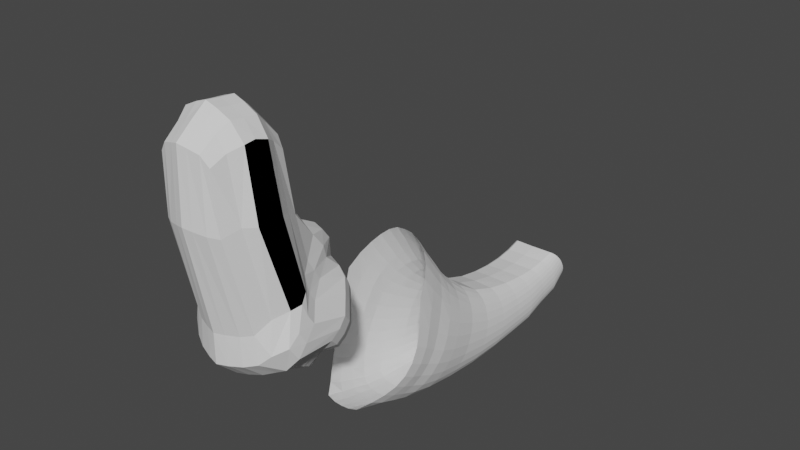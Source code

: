 # Source: realisticKangaroo_-_Copy.blend  (saved by Blender 3.5.10; exported with 4.5.12 LTS)
import bpy
from mathutils import Matrix  # noqa: F401  (used for matrix-valued properties, if any)

bpy.ops.wm.read_factory_settings(use_empty=True)
scene = bpy.context.scene
scene.name = 'Scene'

# ---- collections
col_collection = bpy.data.collections.new('Collection'); scene.collection.children.link(col_collection)
col_refimages = bpy.data.collections.new('RefImages'); scene.collection.children.link(col_refimages)

# ---- world
world_world = bpy.data.worlds.new('World'); scene.world = world_world
world_world.use_nodes = True; world_world.node_tree.nodes.clear()
_N = world_world.node_tree.nodes; _L = world_world.node_tree.links
n0 = _N.new('ShaderNodeOutputWorld'); n0.name = 'World Output'; n0.location = (300, 300)
n1 = _N.new('ShaderNodeBackground'); n1.name = 'Background'; n1.location = (10, 300)
n1.inputs[0].default_value = (0.05088, 0.05088, 0.05088, 1.0)
_L.new(n1.outputs[0], n0.inputs[0])
n0.is_active_output = True
world_world.color = (0.05088, 0.05088, 0.05088)
world_world.use_sun_shadow = False
world_world.sun_shadow_jitter_overblur = 0.0

# ---- meshes
me_cube_002 = bpy.data.meshes.new('Cube.002')
me_cube_002.from_pydata([(0.9913, 3.503, -6.768), (0.9913, 0.003421, 1.348), (0.9913, 5.417, -4.961), (0.9913, 2.72, 1.03), (0.718, 5.565, -4.984), (0.3066, 5.725, -5.008), (0.0, 5.838, -5.025), (0.0, 2.982, 1.602), (0.3066, 2.912, 1.512), (0.718, 2.812, 1.385), (1.11, 2.977, -1.108), (1.237, 3.271, -2.749), (1.327, 3.455, -3.133), (1.36, 3.641, -3.49), (1.327, 4.807, -3.933), (1.237, 5.087, -4.332), (1.11, 5.297, -4.699), (1.11, 3.828, -6.375), (1.327, 4.397, -6.386), (1.36, 4.713, -6.133), (1.327, 4.984, -5.831), (1.11, 5.233, -5.307), (1.11, 2.264, 1.459), (1.356, 1.842, 1.72), (1.325, 1.395, 1.854), (1.356, 0.9572, 1.831), (1.11, 0.5089, 1.646), (1.11, 0.0754, -0.7904), (1.237, 0.9325, -4.292), (1.327, 0.9244, -5.301), (1.36, 1.626, -5.902), (1.327, 2.512, -6.099), (1.237, 2.894, -6.401), (1.11, 3.249, -6.632), (0.0, 3.543, -7.192), (0.3066, 3.532, -7.078), (0.718, 3.517, -6.917), (0.718, -0.08899, 1.702), (0.3066, -0.1885, 1.83), (0.0, -0.2588, 1.919), (0.0, 5.737, -4.541), (0.0, 5.533, -4.056), (0.0, 5.244, -3.586), (0.0, 5.172, -2.875), (0.0, 4.887, -2.478), (0.0, 4.153, -2.062), (0.0, 3.405, -0.9208), (0.3279, 5.628, -4.556), (0.3723, 5.43, -4.098), (0.4124, 5.149, -3.649), (0.4295, 5.089, -2.953), (0.4124, 4.803, -2.554), (0.3723, 4.079, -2.146), (0.3279, 3.316, -0.9851), (0.7615, 5.471, -4.595), (0.8408, 5.276, -4.183), (0.9051, 5.001, -3.762), (0.9306, 4.406, -3.213), (0.9051, 4.325, -2.787), (0.8408, 3.949, -2.265), (0.7615, 3.175, -1.064), (1.363, 5.019, -5.03), (1.544, 4.766, -4.673), (1.658, 4.463, -4.279), (1.698, 3.058, -3.877), (1.658, 2.867, -3.559), (1.544, 2.819, -2.943), (1.363, 2.462, -0.7535), (1.658, 4.7, -5.52), (1.895, 4.373, -5.151), (2.038, 4.013, -4.748), (2.086, 2.601, -4.333), (2.038, 2.389, -3.969), (1.865, 2.525, -3.27), (1.662, 1.962, -0.6), (1.698, 4.418, -5.82), (1.94, 4.074, -5.456), (2.086, 3.698, -5.057), (2.134, 2.19, -4.804), (2.086, 1.949, -4.357), (1.98, 2.235, -3.531), (1.658, 4.102, -6.084), (1.895, 3.753, -5.736), (2.038, 3.371, -5.353), (2.086, 1.899, -5.257), (2.038, 1.555, -4.739), (1.865, 1.857, -3.623), (1.662, 1.005, -0.6), (1.363, 3.565, -6.146), (1.544, 3.222, -5.873), (1.658, 2.846, -5.548), (1.698, 1.71, -5.739), (1.658, 1.179, -4.983), (1.544, 1.37, -3.833), (1.363, 0.6393, -0.5665), (0.7615, 3.134, -6.8), (0.8408, 2.734, -6.582), (0.9051, 2.33, -6.283), (0.9306, 1.434, -6.083), (0.9051, 0.7005, -5.431), (0.8408, 0.7104, -4.385), (0.7615, -0.1229, -0.747), (0.3279, 3.086, -6.955), (0.3723, 2.64, -6.731), (0.4124, 2.208, -6.425), (0.4295, 1.297, -6.213), (0.4124, 0.5332, -5.513), (0.3723, 0.5388, -4.426), (0.3279, -0.2641, -0.6677), (0.0, 3.065, -7.063), (0.0, 2.592, -6.831), (0.0, 2.14, -6.515), (0.0, 1.214, -6.291), (0.0, 0.4285, -5.556), (0.0, 0.4282, -4.439), (0.0, -0.3533, -0.6034), (0.0, 5.716, -5.605), (0.3279, 5.601, -5.557), (0.7615, 5.432, -5.468), (0.0, 5.499, -6.323), (0.4124, 5.39, -6.229), (0.9051, 5.216, -6.067), (0.0, 5.211, -6.66), (0.4295, 5.111, -6.555), (0.9306, 4.945, -6.379), (0.0, 4.858, -6.928), (0.4124, 4.771, -6.814), (0.9051, 4.619, -6.631), (0.0, 4.098, -6.875), (0.3279, 4.057, -6.757), (0.7615, 3.978, -6.583), (0.7615, 2.298, 1.949), (0.3279, 2.36, 2.13), (0.0, 2.41, 2.244), (0.9051, 1.887, 2.329), (0.4124, 1.903, 2.567), (0.0, 1.918, 2.709), (0.9306, 1.395, 2.366), (0.4295, 1.395, 2.608), (0.0, 1.395, 2.754), (0.9051, 0.9117, 2.441), (0.4124, 0.8963, 2.678), (0.0, 0.8814, 2.821), (0.7615, 0.475, 2.136), (0.3279, 0.413, 2.317), (0.0, 0.3627, 2.431)], [], [(40, 41, 48, 47), (41, 42, 49, 48), (42, 43, 50, 49), (43, 44, 51, 50), (44, 45, 52, 51), (45, 46, 53, 52), (47, 48, 55, 54), (48, 49, 56, 55), (49, 50, 57, 56), (50, 51, 58, 57), (51, 52, 59, 58), (52, 53, 60, 59), (46, 7, 8, 53), (53, 8, 9, 60), (60, 9, 3, 10), (59, 60, 10, 11), (58, 59, 11, 12), (57, 58, 12, 13), (56, 57, 13, 14), (55, 56, 14, 15), (54, 55, 15, 16), (4, 54, 16, 2), (5, 47, 54, 4), (6, 40, 47, 5), (63, 70, 69, 62), (64, 71, 70, 63), (65, 72, 71, 64), (66, 73, 72, 65), (67, 74, 73, 66), (22, 23, 74, 67), (68, 69, 76, 75), (69, 70, 77, 76), (70, 71, 78, 77), (71, 72, 79, 78), (72, 73, 80, 79), (75, 76, 82, 81), (76, 77, 83, 82), (77, 78, 84, 83), (78, 79, 85, 84), (79, 80, 86, 85), (83, 90, 89, 82), (84, 91, 90, 83), (85, 92, 91, 84), (86, 93, 92, 85), (87, 94, 93, 86), (25, 26, 94, 87), (2, 16, 61, 21), (16, 15, 62, 61), (15, 14, 63, 62), (14, 13, 64, 63), (13, 12, 65, 64), (12, 11, 66, 65), (11, 10, 67, 66), (10, 3, 22, 67), (21, 61, 68, 20), (18, 81, 88, 17), (94, 26, 1, 27), (93, 94, 27, 28), (92, 93, 28, 29), (91, 92, 29, 30), (90, 91, 30, 31), (89, 90, 31, 32), (88, 89, 32, 33), (17, 88, 33, 0), (19, 75, 81, 18), (20, 68, 75, 19), (95, 96, 103, 102), (96, 97, 104, 103), (97, 98, 105, 104), (98, 99, 106, 105), (99, 100, 107, 106), (100, 101, 108, 107), (102, 103, 110, 109), (103, 104, 111, 110), (104, 105, 112, 111), (105, 106, 113, 112), (106, 107, 114, 113), (107, 108, 115, 114), (0, 33, 95, 36), (33, 32, 96, 95), (32, 31, 97, 96), (31, 30, 98, 97), (30, 29, 99, 98), (29, 28, 100, 99), (28, 27, 101, 100), (27, 1, 37, 101), (101, 37, 38, 108), (108, 38, 39, 115), (35, 102, 109, 34), (36, 95, 102, 35), (117, 120, 119, 116), (118, 121, 120, 117), (20, 121, 118, 21), (119, 120, 123, 122), (120, 121, 124, 123), (122, 123, 126, 125), (123, 124, 127, 126), (126, 129, 128, 125), (127, 130, 129, 126), (17, 130, 127, 18), (6, 5, 117, 116), (5, 4, 118, 117), (4, 2, 21, 118), (132, 135, 134, 131), (121, 20, 19, 124), (124, 19, 18, 127), (141, 144, 143, 140), (130, 17, 0, 36), (129, 130, 36, 35), (128, 129, 35, 34), (133, 136, 135, 132), (22, 131, 134, 23), (134, 135, 138, 137), (135, 136, 139, 138), (6, 116, 119, 122, 125, 128, 34, 109, 110, 111, 112, 113, 114, 115, 39, 145, 142, 139, 136, 133, 7, 46, 45, 44, 43, 42, 41, 40), (137, 138, 141, 140), (138, 139, 142, 141), (142, 145, 144, 141), (25, 140, 143, 26), (3, 9, 131, 22), (9, 8, 132, 131), (8, 7, 133, 132), (144, 145, 39, 38), (143, 144, 38, 37), (26, 143, 37, 1), (62, 69, 68, 61), (24, 137, 140, 25), (23, 134, 137, 24), (82, 89, 88, 81)])
_uv = me_cube_002.uv_layers.new(name='UVMap')
_uv.uv.foreach_set('vector', [0.4063, 0.4062, 0.4375, 0.4063, 0.4375, 0.4375, 0.4063, 0.4375, 0.4375, 0.4063, 0.4688, 0.4063, 0.4688, 0.4375, 0.4375, 0.4375, 0.4688, 0.4063, 0.5, 0.4063, 0.5, 0.4375, 0.4688, 0.4375, 0.5, 0.4063, 0.5313, 0.4063, 0.5312, 0.4375, 0.5, 0.4375, 0.5313, 0.4063, 0.5625, 0.4063, 0.5625, 0.4375, 0.5312, 0.4375, 0.5625, 0.4063, 0.5938, 0.4063, 0.5938, 0.4375, 0.5625, 0.4375, 0.4063, 0.4375, 0.4375, 0.4375, 0.4375, 0.4688, 0.4063, 0.4688, 0.4375, 0.4375, 0.4688, 0.4375, 0.4688, 0.4688, 0.4375, 0.4688, 0.4688, 0.4375, 0.5, 0.4375, 0.5, 0.4688, 0.4688, 0.4688, 0.5, 0.4375, 0.5312, 0.4375, 0.5313, 0.4688, 0.5, 0.4688, 0.5312, 0.4375, 0.5625, 0.4375, 0.5625, 0.4688, 0.5313, 0.4688, 0.5625, 0.4375, 0.5938, 0.4375, 0.5938, 0.4687, 0.5625, 0.4688, 0.5938, 0.4063, 0.625, 0.4063, 0.625, 0.4375, 0.5938, 0.4375, 0.5938, 0.4375, 0.625, 0.4375, 0.625, 0.4688, 0.5938, 0.4687, 0.5938, 0.4687, 0.625, 0.4688, 0.625, 0.5, 0.5938, 0.5, 0.5625, 0.4688, 0.5938, 0.4687, 0.5938, 0.5, 0.5625, 0.5, 0.5313, 0.4688, 0.5625, 0.4688, 0.5625, 0.5, 0.5312, 0.5, 0.5, 0.4688, 0.5313, 0.4688, 0.5312, 0.5, 0.5, 0.5, 0.4688, 0.4688, 0.5, 0.4688, 0.5, 0.5, 0.4688, 0.5, 0.4375, 0.4688, 0.4688, 0.4688, 0.4688, 0.5, 0.4375, 0.5, 0.4063, 0.4688, 0.4375, 0.4688, 0.4375, 0.5, 0.4063, 0.5, 0.375, 0.4688, 0.4063, 0.4688, 0.4063, 0.5, 0.375, 0.5, 0.375, 0.4375, 0.4063, 0.4375, 0.4063, 0.4688, 0.375, 0.4688, 0.375, 0.4063, 0.4063, 0.4062, 0.4063, 0.4375, 0.375, 0.4375, 0.4688, 0.5313, 0.4688, 0.5938, 0.4375, 0.5938, 0.4375, 0.5313, 0.5, 0.5313, 0.5, 0.5938, 0.4688, 0.5938, 0.4688, 0.5313, 0.5313, 0.5313, 0.5313, 0.5938, 0.5, 0.5938, 0.5, 0.5313, 0.5625, 0.5313, 0.5625, 0.5938, 0.5313, 0.5938, 0.5313, 0.5313, 0.5938, 0.5313, 0.5938, 0.5938, 0.5625, 0.5938, 0.5625, 0.5313, 0.625, 0.5313, 0.625, 0.5938, 0.5938, 0.5938, 0.5938, 0.5313, 0.4063, 0.5938, 0.4375, 0.5938, 0.4375, 0.625, 0.4063, 0.625, 0.4375, 0.5938, 0.4688, 0.5938, 0.4688, 0.625, 0.4375, 0.625, 0.4688, 0.5938, 0.5, 0.5938, 0.5, 0.625, 0.4688, 0.625, 0.5, 0.5938, 0.5313, 0.5938, 0.5312, 0.625, 0.5, 0.625, 0.5313, 0.5938, 0.5625, 0.5938, 0.5625, 0.625, 0.5312, 0.625, 0.4063, 0.625, 0.4375, 0.625, 0.4375, 0.6563, 0.4063, 0.6563, 0.4375, 0.625, 0.4688, 0.625, 0.4688, 0.6563, 0.4375, 0.6563, 0.4688, 0.625, 0.5, 0.625, 0.5, 0.6563, 0.4688, 0.6563, 0.5, 0.625, 0.5312, 0.625, 0.5313, 0.6563, 0.5, 0.6563, 0.5312, 0.625, 0.5625, 0.625, 0.5625, 0.6563, 0.5313, 0.6563, 0.4688, 0.6563, 0.4688, 0.7187, 0.4375, 0.7188, 0.4375, 0.6563, 0.5, 0.6563, 0.5, 0.7188, 0.4688, 0.7187, 0.4688, 0.6563, 0.5313, 0.6563, 0.5313, 0.7187, 0.5, 0.7188, 0.5, 0.6563, 0.5625, 0.6563, 0.5625, 0.7188, 0.5313, 0.7187, 0.5313, 0.6563, 0.5938, 0.6563, 0.5938, 0.7188, 0.5625, 0.7188, 0.5625, 0.6563, 0.625, 0.6563, 0.625, 0.7188, 0.5938, 0.7188, 0.5938, 0.6563, 0.375, 0.5, 0.4063, 0.5, 0.4063, 0.5313, 0.375, 0.5313, 0.4063, 0.5, 0.4375, 0.5, 0.4375, 0.5313, 0.4063, 0.5313, 0.4375, 0.5, 0.4688, 0.5, 0.4688, 0.5313, 0.4375, 0.5313, 0.4688, 0.5, 0.5, 0.5, 0.5, 0.5313, 0.4688, 0.5313, 0.5, 0.5, 0.5312, 0.5, 0.5313, 0.5313, 0.5, 0.5313, 0.5312, 0.5, 0.5625, 0.5, 0.5625, 0.5313, 0.5313, 0.5313, 0.5625, 0.5, 0.5938, 0.5, 0.5938, 0.5313, 0.5625, 0.5313, 0.5938, 0.5, 0.625, 0.5, 0.625, 0.5313, 0.5938, 0.5313, 0.375, 0.5313, 0.4063, 0.5313, 0.4063, 0.5938, 0.375, 0.5938, 0.375, 0.6563, 0.4063, 0.6563, 0.4063, 0.7188, 0.375, 0.7188, 0.5938, 0.7188, 0.625, 0.7188, 0.625, 0.75, 0.5938, 0.75, 0.5625, 0.7188, 0.5938, 0.7188, 0.5938, 0.75, 0.5625, 0.75, 0.5313, 0.7187, 0.5625, 0.7188, 0.5625, 0.75, 0.5312, 0.75, 0.5, 0.7188, 0.5313, 0.7187, 0.5312, 0.75, 0.5, 0.75, 0.4688, 0.7187, 0.5, 0.7188, 0.5, 0.75, 0.4688, 0.75, 0.4375, 0.7188, 0.4688, 0.7187, 0.4688, 0.75, 0.4375, 0.75, 0.4063, 0.7188, 0.4375, 0.7188, 0.4375, 0.75, 0.4063, 0.75, 0.375, 0.7188, 0.4063, 0.7188, 0.4063, 0.75, 0.375, 0.75, 0.375, 0.625, 0.4063, 0.625, 0.4063, 0.6563, 0.375, 0.6563, 0.375, 0.5938, 0.4063, 0.5938, 0.4063, 0.625, 0.375, 0.625, 0.4063, 0.7812, 0.4375, 0.7813, 0.4375, 0.8125, 0.4063, 0.8125, 0.4375, 0.7813, 0.4688, 0.7813, 0.4688, 0.8125, 0.4375, 0.8125, 0.4688, 0.7813, 0.5, 0.7813, 0.5, 0.8125, 0.4688, 0.8125, 0.5, 0.7813, 0.5313, 0.7813, 0.5312, 0.8125, 0.5, 0.8125, 0.5313, 0.7813, 0.5625, 0.7812, 0.5625, 0.8125, 0.5312, 0.8125, 0.5625, 0.7812, 0.5938, 0.7812, 0.5938, 0.8125, 0.5625, 0.8125, 0.4063, 0.8125, 0.4375, 0.8125, 0.4375, 0.8438, 0.4063, 0.8438, 0.4375, 0.8125, 0.4688, 0.8125, 0.4688, 0.8438, 0.4375, 0.8438, 0.4688, 0.8125, 0.5, 0.8125, 0.5, 0.8438, 0.4688, 0.8438, 0.5, 0.8125, 0.5312, 0.8125, 0.5313, 0.8438, 0.5, 0.8438, 0.5312, 0.8125, 0.5625, 0.8125, 0.5625, 0.8438, 0.5313, 0.8438, 0.5625, 0.8125, 0.5938, 0.8125, 0.5938, 0.8438, 0.5625, 0.8438, 0.375, 0.75, 0.4063, 0.75, 0.4063, 0.7812, 0.375, 0.7813, 0.4063, 0.75, 0.4375, 0.75, 0.4375, 0.7813, 0.4063, 0.7812, 0.4375, 0.75, 0.4688, 0.75, 0.4688, 0.7813, 0.4375, 0.7813, 0.4688, 0.75, 0.5, 0.75, 0.5, 0.7813, 0.4688, 0.7813, 0.5, 0.75, 0.5312, 0.75, 0.5313, 0.7813, 0.5, 0.7813, 0.5312, 0.75, 0.5625, 0.75, 0.5625, 0.7812, 0.5313, 0.7813, 0.5625, 0.75, 0.5938, 0.75, 0.5938, 0.7812, 0.5625, 0.7812, 0.5938, 0.75, 0.625, 0.75, 0.625, 0.7813, 0.5938, 0.7812, 0.5938, 0.7812, 0.625, 0.7813, 0.625, 0.8125, 0.5938, 0.8125, 0.5938, 0.8125, 0.625, 0.8125, 0.625, 0.8438, 0.5938, 0.8438, 0.375, 0.8125, 0.4063, 0.8125, 0.4063, 0.8438, 0.375, 0.8438, 0.375, 0.7813, 0.4063, 0.7812, 0.4063, 0.8125, 0.375, 0.8125, 0.3125, 0.5313, 0.3125, 0.5938, 0.2813, 0.5938, 0.2812, 0.5313, 0.3438, 0.5313, 0.3438, 0.5938, 0.3125, 0.5938, 0.3125, 0.5313, 0.375, 0.5938, 0.3438, 0.5938, 0.3438, 0.5313, 0.375, 0.5313, 0.2813, 0.5938, 0.3125, 0.5938, 0.3125, 0.625, 0.2813, 0.625, 0.3125, 0.5938, 0.3438, 0.5938, 0.3438, 0.625, 0.3125, 0.625, 0.2813, 0.625, 0.3125, 0.625, 0.3125, 0.6563, 0.2813, 0.6563, 0.3125, 0.625, 0.3438, 0.625, 0.3438, 0.6563, 0.3125, 0.6563, 0.3125, 0.6563, 0.3125, 0.7188, 0.2812, 0.7188, 0.2813, 0.6563, 0.3438, 0.6563, 0.3438, 0.7188, 0.3125, 0.7188, 0.3125, 0.6563, 0.375, 0.7188, 0.3438, 0.7188, 0.3438, 0.6563, 0.375, 0.6563, 0.2813, 0.5, 0.3125, 0.5, 0.3125, 0.5313, 0.2812, 0.5313, 0.3125, 0.5, 0.3438, 0.5, 0.3438, 0.5313, 0.3125, 0.5313, 0.3438, 0.5, 0.375, 0.5, 0.375, 0.5313, 0.3438, 0.5313, 0.6875, 0.5313, 0.6875, 0.5938, 0.6563, 0.5938, 0.6562, 0.5313, 0.3438, 0.5938, 0.375, 0.5938, 0.375, 0.625, 0.3438, 0.625, 0.3438, 0.625, 0.375, 0.625, 0.375, 0.6563, 0.3438, 0.6563, 0.6875, 0.6563, 0.6875, 0.7188, 0.6562, 0.7188, 0.6563, 0.6563, 0.3438, 0.7188, 0.375, 0.7188, 0.375, 0.75, 0.3438, 0.75, 0.3125, 0.7188, 0.3438, 0.7188, 0.3438, 0.75, 0.3125, 0.75, 0.2812, 0.7188, 0.3125, 0.7188, 0.3125, 0.75, 0.2813, 0.75, 0.7188, 0.5313, 0.7187, 0.5938, 0.6875, 0.5938, 0.6875, 0.5313, 0.625, 0.5313, 0.6562, 0.5313, 0.6563, 0.5938, 0.625, 0.5938, 0.6563, 0.5938, 0.6875, 0.5938, 0.6875, 0.625, 0.6563, 0.625, 0.6875, 0.5938, 0.7187, 0.5938, 0.7188, 0.625, 0.6875, 0.625, 0.2813, 0.5, 0.2812, 0.5313, 0.2813, 0.5938, 0.2813, 0.625, 0.2813, 0.6563, 0.2812, 0.7188, 0.375, 0.8438, 0.4063, 0.8438, 0.4375, 0.8438, 0.4688, 0.8438, 0.5, 0.8438, 0.5313, 0.8438, 0.5625, 0.8438, 0.5938, 0.8438, 0.7188, 0.75, 0.7188, 0.7188, 0.7187, 0.6563, 0.7188, 0.625, 0.7187, 0.5938, 0.7188, 0.5313, 0.625, 0.4063, 0.5938, 0.4063, 0.5625, 0.4063, 0.5313, 0.4063, 0.5, 0.4063, 0.4688, 0.4063, 0.4375, 0.4063, 0.4063, 0.4062, 0.6563, 0.625, 0.6875, 0.625, 0.6875, 0.6563, 0.6563, 0.6563, 0.6875, 0.625, 0.7188, 0.625, 0.7187, 0.6563, 0.6875, 0.6563, 0.7187, 0.6563, 0.7188, 0.7188, 0.6875, 0.7188, 0.6875, 0.6563, 0.625, 0.6563, 0.6563, 0.6563, 0.6562, 0.7188, 0.625, 0.7188, 0.625, 0.5, 0.6563, 0.5, 0.6562, 0.5313, 0.625, 0.5313, 0.6563, 0.5, 0.6875, 0.5, 0.6875, 0.5313, 0.6562, 0.5313, 0.6875, 0.5, 0.7188, 0.5, 0.7188, 0.5313, 0.6875, 0.5313, 0.6875, 0.7188, 0.7188, 0.7188, 0.7188, 0.75, 0.6875, 0.75, 0.6562, 0.7188, 0.6875, 0.7188, 0.6875, 0.75, 0.6563, 0.75, 0.625, 0.7188, 0.6562, 0.7188, 0.6563, 0.75, 0.625, 0.75, 0.4375, 0.5313, 0.4375, 0.5938, 0.4063, 0.5938, 0.4063, 0.5313, 0.625, 0.625, 0.6563, 0.625, 0.6563, 0.6563, 0.625, 0.6563, 0.625, 0.5938, 0.6563, 0.5938, 0.6563, 0.625, 0.625, 0.625, 0.4375, 0.6563, 0.4375, 0.7188, 0.4063, 0.7188, 0.4063, 0.6563])
me_cube_002.update()
me_circle_002 = bpy.data.meshes.new('Circle.002')
me_circle_002.from_pydata([(0.0, 2.659, -1.156), (0.0, -3.004, 2.364), (0.33, -2.98, 2.358), (0.6727, -2.901, 2.302), (0.9886, -2.707, 1.847), (1.265, -2.473, 1.475), (1.493, -2.196, 1.136), (1.661, -1.845, 0.8408), (1.765, -1.403, 0.5674), (1.801, -0.7955, 0.3323), (1.765, -0.00994, 0.1519), (1.661, 0.9984, 0.004746), (1.493, 1.489, -0.4509), (1.265, 1.864, -0.7778), (0.9886, 2.187, -1.003), (0.6727, 2.455, -1.118), (0.33, 2.63, -1.151), (0.0, 2.017, -1.607), (0.0, -3.178, 1.819), (0.3361, -3.191, 1.735), (0.676, -3.155, 1.56), (0.9892, -3.006, 1.302), (1.264, -2.748, 0.9663), (1.489, -2.457, 0.6433), (1.657, -2.109, 0.3485), (1.76, -1.67, 0.05997), (1.794, -1.107, -0.2068), (1.76, -0.4019, -0.4084), (1.657, 0.297, -0.6486), (1.489, 0.8238, -0.951), (1.264, 1.225, -1.242), (0.9892, 1.546, -1.451), (0.676, 1.786, -1.564), (0.3361, 1.982, -1.609), (0.0, 1.386, -2.03), (0.0, -3.407, 1.078), (0.4156, -3.418, 1.003), (0.7185, -3.381, 0.8702), (0.9977, -3.252, 0.6593), (1.242, -3.016, 0.3808), (1.443, -2.726, 0.1024), (1.592, -2.374, -0.185), (1.684, -1.976, -0.4736), (1.715, -1.494, -0.7512), (1.684, -0.8953, -0.9992), (1.592, -0.3085, -1.242), (1.443, 0.1971, -1.506), (1.242, 0.5965, -1.729), (0.9977, 0.9127, -1.898), (0.7185, 1.155, -2.006), (0.4156, 1.321, -2.036), (0.0, 0.797, -2.421), (0.0, -3.638, 0.2911), (0.4156, -3.627, 0.2673), (0.7185, -3.61, 0.1498), (0.9977, -3.497, -0.01843), (1.242, -3.286, -0.2558), (1.443, -3.008, -0.5036), (1.592, -2.664, -0.7736), (1.684, -2.274, -1.059), (1.715, -1.833, -1.335), (1.684, -1.326, -1.586), (1.592, -0.8137, -1.823), (1.443, -0.3666, -2.044), (1.242, 0.02013, -2.234), (0.9977, 0.3332, -2.369), (0.7185, 0.5551, -2.432), (0.4156, 0.7338, -2.439), (0.0, 0.2182, -2.903), (0.0, -3.846, -0.71), (0.4983, -3.835, -0.7256), (0.7619, -3.816, -0.7973), (1.005, -3.724, -0.9508), (1.218, -3.549, -1.15), (1.393, -3.296, -1.374), (1.522, -2.974, -1.602), (1.602, -2.61, -1.844), (1.629, -2.192, -2.102), (1.602, -1.751, -2.325), (1.522, -1.294, -2.533), (1.393, -0.8958, -2.71), (1.218, -0.5535, -2.846), (1.005, -0.2644, -2.93), (0.7619, -0.05248, -2.968), (0.4983, 0.1297, -2.947), (0.0, -0.4499, -3.644), (0.0, -3.993, -2.153), (0.6257, -3.995, -2.203), (0.826, -3.991, -2.23), (1.011, -3.942, -2.326), (1.172, -3.793, -2.476), (1.305, -3.566, -2.655), (1.404, -3.286, -2.822), (1.465, -2.957, -3.021), (1.485, -2.593, -3.195), (1.465, -2.214, -3.362), (1.404, -1.821, -3.508), (1.305, -1.469, -3.611), (1.172, -1.173, -3.682), (1.011, -0.9115, -3.725), (0.826, -0.6992, -3.729), (0.6257, -0.5273, -3.683), (0.0, -1.03, -4.547), (0.0, -4.145, -3.687), (0.6922, -4.141, -3.728), (0.8591, -4.131, -3.767), (1.013, -4.066, -3.865), (1.148, -3.939, -3.974), (1.258, -3.755, -4.094), (1.341, -3.522, -4.215), (1.391, -3.234, -4.337), (1.408, -2.926, -4.443), (1.391, -2.588, -4.542), (1.341, -2.263, -4.607), (1.258, -1.965, -4.652), (1.148, -1.686, -4.681), (1.013, -1.455, -4.681), (0.8591, -1.268, -4.654), (0.6922, -1.118, -4.604), (0.0, -1.393, -5.552), (0.0, -4.146, -5.143), (0.7222, -4.139, -5.18), (0.8722, -4.13, -5.206), (1.01, -4.072, -5.282), (1.132, -3.956, -5.367), (1.231, -3.801, -5.452), (1.305, -3.592, -5.535), (1.351, -3.352, -5.604), (1.366, -3.075, -5.666), (1.351, -2.781, -5.713), (1.305, -2.502, -5.744), (1.231, -2.232, -5.757), (1.132, -1.996, -5.743), (1.01, -1.785, -5.717), (0.8722, -1.609, -5.669), (0.7222, -1.485, -5.618), (0.0, -1.629, -6.569), (0.0, -4.088, -6.445), (0.752, -4.079, -6.477), (0.8847, -4.069, -6.498), (1.007, -4.011, -6.561), (1.114, -3.902, -6.625), (1.202, -3.758, -6.687), (1.268, -3.567, -6.742), (1.308, -3.35, -6.782), (1.321, -3.101, -6.813), (1.308, -2.837, -6.83), (1.268, -2.589, -6.833), (1.202, -2.35, -6.822), (1.114, -2.143, -6.789), (1.007, -1.96, -6.748), (0.8847, -1.809, -6.691), (0.752, -1.705, -6.635), (0.0, -1.747, -7.476), (0.0, -4.008, -7.614), (0.7723, -3.997, -7.642), (0.8944, -3.985, -7.661), (1.007, -3.926, -7.712), (1.106, -3.82, -7.76), (1.187, -3.682, -7.802), (1.247, -3.501, -7.833), (1.284, -3.299, -7.847), (1.296, -3.068, -7.85), (1.284, -2.825, -7.838), (1.247, -2.598, -7.815), (1.187, -2.381, -7.78), (1.106, -2.195, -7.73), (1.007, -2.032, -7.673), (0.8944, -1.9, -7.605), (0.7723, -1.81, -7.543), (0.0, -1.784, -8.315), (0.0, -3.693, -8.664), (0.7992, -3.68, -8.687), (0.9038, -3.668, -8.702), (1.0, -3.613, -8.739), (1.085, -3.518, -8.769), (1.154, -3.396, -8.79), (1.205, -3.24, -8.798), (1.237, -3.066, -8.79), (1.248, -2.869, -8.768), (1.237, -2.664, -8.733), (1.205, -2.473, -8.691), (1.154, -2.292, -8.639), (1.085, -2.14, -8.577), (1.0, -2.007, -8.512), (0.9038, -1.901, -8.441), (0.7992, -1.831, -8.379), (0.0, -1.711, -9.055), (0.0, -3.479, -9.628), (0.8056, -3.464, -9.648), (0.9058, -3.451, -9.66), (0.9982, -3.394, -9.689), (1.079, -3.299, -9.705), (1.145, -3.181, -9.71), (1.195, -3.032, -9.698), (1.225, -2.868, -9.668), (1.236, -2.684, -9.622), (1.225, -2.494, -9.563), (1.195, -2.318, -9.499), (1.145, -2.152, -9.427), (1.079, -2.015, -9.348), (0.9982, -1.897, -9.27), (0.9058, -1.806, -9.189), (0.8056, -1.747, -9.122), (0.0, -1.576, -9.722), (0.0, -2.957, -10.32), (0.8307, -2.943, -10.34), (0.9118, -2.932, -10.35), (0.9866, -2.883, -10.36), (1.052, -2.806, -10.37), (1.106, -2.711, -10.36), (1.146, -2.591, -10.34), (1.171, -2.461, -10.31), (1.179, -2.316, -10.26), (1.171, -2.168, -10.19), (1.146, -2.031, -10.13), (1.106, -1.903, -10.06), (1.052, -1.798, -9.982), (0.9866, -1.71, -9.91), (0.9118, -1.642, -9.837), (0.8307, -1.6, -9.778)], [], [(6, 5, 22, 23), (14, 13, 30, 31), (7, 6, 23, 24), (15, 14, 31, 32), (8, 7, 24, 25), (16, 15, 32, 33), (9, 8, 25, 26), (2, 1, 18, 19), (0, 16, 33, 17), (10, 9, 26, 27), (3, 2, 19, 20), (11, 10, 27, 28), (4, 3, 20, 21), (12, 11, 28, 29), (5, 4, 21, 22), (13, 12, 29, 30), (22, 21, 38, 39), (30, 29, 46, 47), (23, 22, 39, 40), (31, 30, 47, 48), (24, 23, 40, 41), (32, 31, 48, 49), (25, 24, 41, 42), (33, 32, 49, 50), (26, 25, 42, 43), (19, 18, 35, 36), (17, 33, 50, 34), (27, 26, 43, 44), (20, 19, 36, 37), (28, 27, 44, 45), (21, 20, 37, 38), (29, 28, 45, 46), (43, 42, 59, 60), (36, 35, 52, 53), (34, 50, 67, 51), (44, 43, 60, 61), (37, 36, 53, 54), (45, 44, 61, 62), (38, 37, 54, 55), (46, 45, 62, 63), (39, 38, 55, 56), (47, 46, 63, 64), (40, 39, 56, 57), (48, 47, 64, 65), (41, 40, 57, 58), (49, 48, 65, 66), (42, 41, 58, 59), (50, 49, 66, 67), (64, 63, 80, 81), (57, 56, 73, 74), (65, 64, 81, 82), (58, 57, 74, 75), (66, 65, 82, 83), (59, 58, 75, 76), (67, 66, 83, 84), (60, 59, 76, 77), (53, 52, 69, 70), (51, 67, 84, 68), (61, 60, 77, 78), (54, 53, 70, 71), (62, 61, 78, 79), (55, 54, 71, 72), (63, 62, 79, 80), (56, 55, 72, 73), (70, 69, 86, 87), (68, 84, 101, 85), (78, 77, 94, 95), (71, 70, 87, 88), (79, 78, 95, 96), (72, 71, 88, 89), (80, 79, 96, 97), (73, 72, 89, 90), (81, 80, 97, 98), (74, 73, 90, 91), (82, 81, 98, 99), (75, 74, 91, 92), (83, 82, 99, 100), (76, 75, 92, 93), (84, 83, 100, 101), (77, 76, 93, 94), (91, 90, 107, 108), (99, 98, 115, 116), (92, 91, 108, 109), (100, 99, 116, 117), (93, 92, 109, 110), (101, 100, 117, 118), (94, 93, 110, 111), (87, 86, 103, 104), (85, 101, 118, 102), (95, 94, 111, 112), (88, 87, 104, 105), (96, 95, 112, 113), (89, 88, 105, 106), (97, 96, 113, 114), (90, 89, 106, 107), (98, 97, 114, 115), (112, 111, 128, 129), (105, 104, 121, 122), (113, 112, 129, 130), (106, 105, 122, 123), (114, 113, 130, 131), (107, 106, 123, 124), (115, 114, 131, 132), (108, 107, 124, 125), (116, 115, 132, 133), (109, 108, 125, 126), (117, 116, 133, 134), (110, 109, 126, 127), (118, 117, 134, 135), (111, 110, 127, 128), (104, 103, 120, 121), (102, 118, 135, 119), (131, 130, 147, 148), (124, 123, 140, 141), (132, 131, 148, 149), (125, 124, 141, 142), (133, 132, 149, 150), (126, 125, 142, 143), (134, 133, 150, 151), (127, 126, 143, 144), (135, 134, 151, 152), (128, 127, 144, 145), (121, 120, 137, 138), (119, 135, 152, 136), (129, 128, 145, 146), (122, 121, 138, 139), (130, 129, 146, 147), (123, 122, 139, 140), (152, 151, 168, 169), (145, 144, 161, 162), (138, 137, 154, 155), (136, 152, 169, 153), (146, 145, 162, 163), (139, 138, 155, 156), (147, 146, 163, 164), (140, 139, 156, 157), (148, 147, 164, 165), (141, 140, 157, 158), (149, 148, 165, 166), (142, 141, 158, 159), (150, 149, 166, 167), (143, 142, 159, 160), (151, 150, 167, 168), (144, 143, 160, 161), (166, 165, 182, 183), (159, 158, 175, 176), (167, 166, 183, 184), (160, 159, 176, 177), (168, 167, 184, 185), (161, 160, 177, 178), (169, 168, 185, 186), (162, 161, 178, 179), (155, 154, 171, 172), (153, 169, 186, 170), (163, 162, 179, 180), (156, 155, 172, 173), (164, 163, 180, 181), (157, 156, 173, 174), (165, 164, 181, 182), (158, 157, 174, 175), (172, 171, 188, 189), (170, 186, 203, 187), (180, 179, 196, 197), (173, 172, 189, 190), (181, 180, 197, 198), (174, 173, 190, 191), (182, 181, 198, 199), (175, 174, 191, 192), (183, 182, 199, 200), (176, 175, 192, 193), (184, 183, 200, 201), (177, 176, 193, 194), (185, 184, 201, 202), (178, 177, 194, 195), (186, 185, 202, 203), (179, 178, 195, 196), (193, 192, 209, 210), (201, 200, 217, 218), (194, 193, 210, 211), (202, 201, 218, 219), (195, 194, 211, 212), (203, 202, 219, 220), (196, 195, 212, 213), (189, 188, 205, 206), (187, 203, 220, 204), (197, 196, 213, 214), (190, 189, 206, 207), (198, 197, 214, 215), (191, 190, 207, 208), (199, 198, 215, 216), (192, 191, 208, 209), (200, 199, 216, 217)])
_uv = me_circle_002.uv_layers.new(name='UVMap')
_uv.uv.foreach_set('vector', [0.0, 0.0, 0.0, 0.0, 0.0, 0.0, 0.0, 0.0, 0.0, 0.0, 0.0, 0.0, 0.0, 0.0, 0.0, 0.0, 0.0, 0.0, 0.0, 0.0, 0.0, 0.0, 0.0, 0.0, 0.0, 0.0, 0.0, 0.0, 0.0, 0.0, 0.0, 0.0, 0.0, 0.0, 0.0, 0.0, 0.0, 0.0, 0.0, 0.0, 0.0, 0.0, 0.0, 0.0, 0.0, 0.0, 0.0, 0.0, 0.0, 0.0, 0.0, 0.0, 0.0, 0.0, 0.0, 0.0, 0.0, 0.0, 0.0, 0.0, 0.0, 0.0, 0.0, 0.0, 0.0, 0.0, 0.0, 0.0, 0.0, 0.0, 0.0, 0.0, 0.0, 0.0, 0.0, 0.0, 0.0, 0.0, 0.0, 0.0, 0.0, 0.0, 0.0, 0.0, 0.0, 0.0, 0.0, 0.0, 0.0, 0.0, 0.0, 0.0, 0.0, 0.0, 0.0, 0.0, 0.0, 0.0, 0.0, 0.0, 0.0, 0.0, 0.0, 0.0, 0.0, 0.0, 0.0, 0.0, 0.0, 0.0, 0.0, 0.0, 0.0, 0.0, 0.0, 0.0, 0.0, 0.0, 0.0, 0.0, 0.0, 0.0, 0.0, 0.0, 0.0, 0.0, 0.0, 0.0, 0.0, 0.0, 0.0, 0.0, 0.0, 0.0, 0.0, 0.0, 0.0, 0.0, 0.0, 0.0, 0.0, 0.0, 0.0, 0.0, 0.0, 0.0, 0.0, 0.0, 0.0, 0.0, 0.0, 0.0, 0.0, 0.0, 0.0, 0.0, 0.0, 0.0, 0.0, 0.0, 0.0, 0.0, 0.0, 0.0, 0.0, 0.0, 0.0, 0.0, 0.0, 0.0, 0.0, 0.0, 0.0, 0.0, 0.0, 0.0, 0.0, 0.0, 0.0, 0.0, 0.0, 0.0, 0.0, 0.0, 0.0, 0.0, 0.0, 0.0, 0.0, 0.0, 0.0, 0.0, 0.0, 0.0, 0.0, 0.0, 0.0, 0.0, 0.0, 0.0, 0.0, 0.0, 0.0, 0.0, 0.0, 0.0, 0.0, 0.0, 0.0, 0.0, 0.0, 0.0, 0.0, 0.0, 0.0, 0.0, 0.0, 0.0, 0.0, 0.0, 0.0, 0.0, 0.0, 0.0, 0.0, 0.0, 0.0, 0.0, 0.0, 0.0, 0.0, 0.0, 0.0, 0.0, 0.0, 0.0, 0.0, 0.0, 0.0, 0.0, 0.0, 0.0, 0.0, 0.0, 0.0, 0.0, 0.0, 0.0, 0.0, 0.0, 0.0, 0.0, 0.0, 0.0, 0.0, 0.0, 0.0, 0.0, 0.0, 0.0, 0.0, 0.0, 0.0, 0.0, 0.0, 0.0, 0.0, 0.0, 0.0, 0.0, 0.0, 0.0, 0.0, 0.0, 0.0, 0.0, 0.0, 0.0, 0.0, 0.0, 0.0, 0.0, 0.0, 0.0, 0.0, 0.0, 0.0, 0.0, 0.0, 0.0, 0.0, 0.0, 0.0, 0.0, 0.0, 0.0, 0.0, 0.0, 0.0, 0.0, 0.0, 0.0, 0.0, 0.0, 0.0, 0.0, 0.0, 0.0, 0.0, 0.0, 0.0, 0.0, 0.0, 0.0, 0.0, 0.0, 0.0, 0.0, 0.0, 0.0, 0.0, 0.0, 0.0, 0.0, 0.0, 0.0, 0.0, 0.0, 0.0, 0.0, 0.0, 0.0, 0.0, 0.0, 0.0, 0.0, 0.0, 0.0, 0.0, 0.0, 0.0, 0.0, 0.0, 0.0, 0.0, 0.0, 0.0, 0.0, 0.0, 0.0, 0.0, 0.0, 0.0, 0.0, 0.0, 0.0, 0.0, 0.0, 0.0, 0.0, 0.0, 0.0, 0.0, 0.0, 0.0, 0.0, 0.0, 0.0, 0.0, 0.0, 0.0, 0.0, 0.0, 0.0, 0.0, 0.0, 0.0, 0.0, 0.0, 0.0, 0.0, 0.0, 0.0, 0.0, 0.0, 0.0, 0.0, 0.0, 0.0, 0.0, 0.0, 0.0, 0.0, 0.0, 0.0, 0.0, 0.0, 0.0, 0.0, 0.0, 0.0, 0.0, 0.0, 0.0, 0.0, 0.0, 0.0, 0.0, 0.0, 0.0, 0.0, 0.0, 0.0, 0.0, 0.0, 0.0, 0.0, 0.0, 0.0, 0.0, 0.0, 0.0, 0.0, 0.0, 0.0, 0.0, 0.0, 0.0, 0.0, 0.0, 0.0, 0.0, 0.0, 0.0, 0.0, 0.0, 0.0, 0.0, 0.0, 0.0, 0.0, 0.0, 0.0, 0.0, 0.0, 0.0, 0.0, 0.0, 0.0, 0.0, 0.0, 0.0, 0.0, 0.0, 0.0, 0.0, 0.0, 0.0, 0.0, 0.0, 0.0, 0.0, 0.0, 0.0, 0.0, 0.0, 0.0, 0.0, 0.0, 0.0, 0.0, 0.0, 0.0, 0.0, 0.0, 0.0, 0.0, 0.0, 0.0, 0.0, 0.0, 0.0, 0.0, 0.0, 0.0, 0.0, 0.0, 0.0, 0.0, 0.0, 0.0, 0.0, 0.0, 0.0, 0.0, 0.0, 0.0, 0.0, 0.0, 0.0, 0.0, 0.0, 0.0, 0.0, 0.0, 0.0, 0.0, 0.0, 0.0, 0.0, 0.0, 0.0, 0.0, 0.0, 0.0, 0.0, 0.0, 0.0, 0.0, 0.0, 0.0, 0.0, 0.0, 0.0, 0.0, 0.0, 0.0, 0.0, 0.0, 0.0, 0.0, 0.0, 0.0, 0.0, 0.0, 0.0, 0.0, 0.0, 0.0, 0.0, 0.0, 0.0, 0.0, 0.0, 0.0, 0.0, 0.0, 0.0, 0.0, 0.0, 0.0, 0.0, 0.0, 0.0, 0.0, 0.0, 0.0, 0.0, 0.0, 0.0, 0.0, 0.0, 0.0, 0.0, 0.0, 0.0, 0.0, 0.0, 0.0, 0.0, 0.0, 0.0, 0.0, 0.0, 0.0, 0.0, 0.0, 0.0, 0.0, 0.0, 0.0, 0.0, 0.0, 0.0, 0.0, 0.0, 0.0, 0.0, 0.0, 0.0, 0.0, 0.0, 0.0, 0.0, 0.0, 0.0, 0.0, 0.0, 0.0, 0.0, 0.0, 0.0, 0.0, 0.0, 0.0, 0.0, 0.0, 0.0, 0.0, 0.0, 0.0, 0.0, 0.0, 0.0, 0.0, 0.0, 0.0, 0.0, 0.0, 0.0, 0.0, 0.0, 0.0, 0.0, 0.0, 0.0, 0.0, 0.0, 0.0, 0.0, 0.0, 0.0, 0.0, 0.0, 0.0, 0.0, 0.0, 0.0, 0.0, 0.0, 0.0, 0.0, 0.0, 0.0, 0.0, 0.0, 0.0, 0.0, 0.0, 0.0, 0.0, 0.0, 0.0, 0.0, 0.0, 0.0, 0.0, 0.0, 0.0, 0.0, 0.0, 0.0, 0.0, 0.0, 0.0, 0.0, 0.0, 0.0, 0.0, 0.0, 0.0, 0.0, 0.0, 0.0, 0.0, 0.0, 0.0, 0.0, 0.0, 0.0, 0.0, 0.0, 0.0, 0.0, 0.0, 0.0, 0.0, 0.0, 0.0, 0.0, 0.0, 0.0, 0.0, 0.0, 0.0, 0.0, 0.0, 0.0, 0.0, 0.0, 0.0, 0.0, 0.0, 0.0, 0.0, 0.0, 0.0, 0.0, 0.0, 0.0, 0.0, 0.0, 0.0, 0.0, 0.0, 0.0, 0.0, 0.0, 0.0, 0.0, 0.0, 0.0, 0.0, 0.0, 0.0, 0.0, 0.0, 0.0, 0.0, 0.0, 0.0, 0.0, 0.0, 0.0, 0.0, 0.0, 0.0, 0.0, 0.0, 0.0, 0.0, 0.0, 0.0, 0.0, 0.0, 0.0, 0.0, 0.0, 0.0, 0.0, 0.0, 0.0, 0.0, 0.0, 0.0, 0.0, 0.0, 0.0, 0.0, 0.0, 0.0, 0.0, 0.0, 0.0, 0.0, 0.0, 0.0, 0.0, 0.0, 0.0, 0.0, 0.0, 0.0, 0.0, 0.0, 0.0, 0.0, 0.0, 0.0, 0.0, 0.0, 0.0, 0.0, 0.0, 0.0, 0.0, 0.0, 0.0, 0.0, 0.0, 0.0, 0.0, 0.0, 0.0, 0.0, 0.0, 0.0, 0.0, 0.0, 0.0, 0.0, 0.0, 0.0, 0.0, 0.0, 0.0, 0.0, 0.0, 0.0, 0.0, 0.0, 0.0, 0.0, 0.0, 0.0, 0.0, 0.0, 0.0, 0.0, 0.0, 0.0, 0.0, 0.0, 0.0, 0.0, 0.0, 0.0, 0.0, 0.0, 0.0, 0.0, 0.0, 0.0, 0.0, 0.0, 0.0, 0.0, 0.0, 0.0, 0.0, 0.0, 0.0, 0.0, 0.0, 0.0, 0.0, 0.0, 0.0, 0.0, 0.0, 0.0, 0.0, 0.0, 0.0, 0.0, 0.0, 0.0, 0.0, 0.0, 0.0, 0.0, 0.0, 0.0, 0.0, 0.0, 0.0, 0.0, 0.0, 0.0, 0.0, 0.0, 0.0, 0.0, 0.0, 0.0, 0.0, 0.0, 0.0, 0.0, 0.0, 0.0, 0.0, 0.0, 0.0, 0.0, 0.0, 0.0, 0.0, 0.0, 0.0, 0.0, 0.0, 0.0, 0.0, 0.0, 0.0, 0.0, 0.0, 0.0, 0.0, 0.0, 0.0, 0.0, 0.0, 0.0, 0.0, 0.0, 0.0, 0.0, 0.0, 0.0, 0.0, 0.0, 0.0, 0.0, 0.0, 0.0, 0.0, 0.0, 0.0, 0.0, 0.0, 0.0, 0.0, 0.0, 0.0, 0.0, 0.0, 0.0, 0.0, 0.0, 0.0, 0.0, 0.0, 0.0, 0.0, 0.0, 0.0, 0.0, 0.0, 0.0, 0.0, 0.0, 0.0, 0.0, 0.0, 0.0, 0.0, 0.0, 0.0, 0.0, 0.0, 0.0, 0.0, 0.0, 0.0, 0.0, 0.0, 0.0, 0.0, 0.0, 0.0, 0.0, 0.0, 0.0, 0.0, 0.0, 0.0, 0.0, 0.0, 0.0, 0.0, 0.0, 0.0, 0.0, 0.0, 0.0, 0.0, 0.0, 0.0, 0.0, 0.0, 0.0, 0.0, 0.0, 0.0, 0.0, 0.0, 0.0, 0.0, 0.0, 0.0, 0.0, 0.0, 0.0, 0.0, 0.0, 0.0, 0.0, 0.0, 0.0, 0.0, 0.0, 0.0, 0.0, 0.0, 0.0, 0.0, 0.0, 0.0, 0.0, 0.0, 0.0, 0.0, 0.0, 0.0, 0.0, 0.0, 0.0, 0.0, 0.0, 0.0, 0.0, 0.0, 0.0, 0.0, 0.0, 0.0, 0.0, 0.0, 0.0, 0.0, 0.0, 0.0, 0.0, 0.0, 0.0, 0.0, 0.0, 0.0, 0.0, 0.0, 0.0, 0.0, 0.0, 0.0, 0.0, 0.0, 0.0, 0.0, 0.0, 0.0, 0.0, 0.0, 0.0, 0.0, 0.0, 0.0, 0.0, 0.0, 0.0, 0.0, 0.0, 0.0, 0.0, 0.0, 0.0, 0.0, 0.0, 0.0, 0.0, 0.0, 0.0, 0.0, 0.0, 0.0, 0.0, 0.0, 0.0, 0.0, 0.0, 0.0, 0.0, 0.0, 0.0, 0.0, 0.0, 0.0, 0.0, 0.0, 0.0, 0.0, 0.0, 0.0, 0.0, 0.0, 0.0, 0.0, 0.0, 0.0, 0.0, 0.0, 0.0, 0.0, 0.0, 0.0, 0.0, 0.0, 0.0, 0.0, 0.0, 0.0, 0.0, 0.0, 0.0, 0.0, 0.0, 0.0, 0.0, 0.0, 0.0, 0.0, 0.0, 0.0, 0.0, 0.0, 0.0, 0.0, 0.0, 0.0, 0.0, 0.0, 0.0, 0.0, 0.0, 0.0, 0.0, 0.0, 0.0, 0.0, 0.0, 0.0, 0.0, 0.0, 0.0, 0.0, 0.0, 0.0, 0.0, 0.0, 0.0, 0.0, 0.0, 0.0, 0.0, 0.0, 0.0, 0.0, 0.0, 0.0, 0.0, 0.0, 0.0, 0.0, 0.0, 0.0, 0.0, 0.0, 0.0, 0.0, 0.0, 0.0, 0.0, 0.0, 0.0, 0.0, 0.0, 0.0, 0.0, 0.0, 0.0, 0.0, 0.0, 0.0, 0.0, 0.0, 0.0, 0.0, 0.0, 0.0, 0.0, 0.0, 0.0, 0.0, 0.0, 0.0, 0.0, 0.0, 0.0, 0.0, 0.0, 0.0, 0.0, 0.0, 0.0, 0.0, 0.0, 0.0, 0.0, 0.0, 0.0, 0.0, 0.0, 0.0, 0.0, 0.0, 0.0, 0.0, 0.0, 0.0, 0.0, 0.0, 0.0, 0.0, 0.0, 0.0, 0.0, 0.0, 0.0, 0.0, 0.0, 0.0, 0.0, 0.0, 0.0, 0.0, 0.0, 0.0, 0.0, 0.0, 0.0, 0.0, 0.0, 0.0, 0.0, 0.0, 0.0, 0.0, 0.0, 0.0, 0.0, 0.0, 0.0, 0.0, 0.0, 0.0, 0.0, 0.0, 0.0, 0.0, 0.0, 0.0, 0.0, 0.0, 0.0, 0.0, 0.0, 0.0, 0.0, 0.0, 0.0, 0.0, 0.0, 0.0, 0.0, 0.0, 0.0, 0.0, 0.0, 0.0, 0.0, 0.0, 0.0, 0.0, 0.0, 0.0, 0.0, 0.0, 0.0, 0.0, 0.0, 0.0, 0.0, 0.0, 0.0, 0.0, 0.0, 0.0, 0.0, 0.0, 0.0, 0.0, 0.0, 0.0, 0.0, 0.0, 0.0, 0.0, 0.0, 0.0, 0.0, 0.0, 0.0, 0.0, 0.0, 0.0, 0.0, 0.0, 0.0, 0.0, 0.0, 0.0, 0.0, 0.0, 0.0, 0.0, 0.0, 0.0, 0.0, 0.0, 0.0, 0.0, 0.0, 0.0, 0.0, 0.0, 0.0, 0.0, 0.0, 0.0, 0.0, 0.0, 0.0, 0.0, 0.0, 0.0, 0.0, 0.0, 0.0, 0.0, 0.0, 0.0, 0.0, 0.0, 0.0, 0.0, 0.0, 0.0, 0.0, 0.0, 0.0, 0.0, 0.0, 0.0, 0.0, 0.0, 0.0, 0.0, 0.0, 0.0, 0.0, 0.0, 0.0, 0.0, 0.0, 0.0, 0.0, 0.0, 0.0, 0.0, 0.0, 0.0, 0.0, 0.0, 0.0, 0.0, 0.0, 0.0, 0.0, 0.0, 0.0, 0.0, 0.0, 0.0, 0.0, 0.0, 0.0, 0.0, 0.0, 0.0, 0.0, 0.0, 0.0, 0.0, 0.0, 0.0, 0.0, 0.0, 0.0, 0.0, 0.0, 0.0, 0.0, 0.0, 0.0, 0.0, 0.0, 0.0, 0.0, 0.0, 0.0, 0.0, 0.0, 0.0, 0.0, 0.0, 0.0, 0.0, 0.0, 0.0, 0.0, 0.0, 0.0, 0.0, 0.0, 0.0, 0.0, 0.0, 0.0, 0.0, 0.0, 0.0, 0.0, 0.0, 0.0, 0.0, 0.0, 0.0, 0.0, 0.0, 0.0, 0.0, 0.0, 0.0, 0.0, 0.0, 0.0, 0.0, 0.0, 0.0, 0.0, 0.0, 0.0, 0.0, 0.0, 0.0, 0.0, 0.0, 0.0, 0.0, 0.0, 0.0, 0.0, 0.0, 0.0, 0.0, 0.0, 0.0, 0.0, 0.0, 0.0, 0.0, 0.0, 0.0, 0.0, 0.0, 0.0, 0.0, 0.0, 0.0, 0.0, 0.0, 0.0, 0.0, 0.0, 0.0, 0.0, 0.0, 0.0, 0.0, 0.0, 0.0, 0.0, 0.0, 0.0, 0.0, 0.0, 0.0, 0.0, 0.0, 0.0, 0.0, 0.0, 0.0, 0.0, 0.0, 0.0, 0.0, 0.0, 0.0, 0.0, 0.0, 0.0, 0.0, 0.0, 0.0, 0.0, 0.0, 0.0, 0.0, 0.0, 0.0, 0.0, 0.0, 0.0, 0.0])
me_circle_002.update()

# ---- objects
ob_cube = bpy.data.objects.new('Cube', me_cube_002)
ob_circle = bpy.data.objects.new('Circle', me_circle_002)
ob_front = bpy.data.objects.new('Front', None)
ob_top = bpy.data.objects.new('Top', None)
ob_side = bpy.data.objects.new('Side', None)

# ---- transforms, parenting, visibility, modifiers, constraints
ob_cube.location = (0.0, 0.0, 0.0)
_m = ob_cube.modifiers.new('Mirror', 'MIRROR')
_m.use_clip = True
_m.use_mirror_merge = False
ob_circle.location = (-1.493e-15, 8.23, -7.17)
ob_circle.rotation_euler = (1.571, 2.22e-16, 2.22e-16)
_m = ob_circle.modifiers.new('Mirror', 'MIRROR')
_m.use_clip = True
ob_front.location = (0.009537, -4.164, 0.0)
ob_front.rotation_euler = (1.571, -0.0, -0.0)
ob_front.scale = (4.0, 4.0, 4.0)
ob_front.empty_display_type = 'IMAGE'
ob_front.empty_display_size = 5.0
ob_front.use_empty_image_alpha = True
ob_front.color = (1.0, 1.0, 1.0, 0.5)
ob_front.hide_select = True
ob_top.location = (0.1384, 7.591, 8.01)
ob_top.rotation_euler = (0.0, -0.0, -0.003331)
ob_top.scale = (3.226, 3.226, 3.226)
ob_top.empty_display_type = 'IMAGE'
ob_top.empty_display_size = 5.0
ob_top.use_empty_image_alpha = True
ob_top.color = (1.0, 1.0, 1.0, 0.5)
ob_top.hide_select = True
ob_side.location = (3.564, 11.95, -2.136)
ob_side.rotation_euler = (1.571, -0.0, 1.571)
ob_side.scale = (5.958, 5.958, 5.958)
ob_side.empty_display_type = 'IMAGE'
ob_side.empty_display_size = 4.173
ob_side.empty_image_offset = (-0.6491, -0.475)
ob_side.use_empty_image_alpha = True
ob_side.color = (1.0, 1.0, 1.0, 0.5)
ob_side.hide_select = True

# ---- collection membership
col_collection.objects.link(ob_cube)
col_collection.objects.link(ob_circle)
col_refimages.objects.link(ob_front)
col_refimages.objects.link(ob_top)
col_refimages.objects.link(ob_side)

# ---- scene / render settings (as saved in the file)
scene.frame_start = 1; scene.frame_end = 250; scene.frame_set(127)
scene.render.engine = 'BLENDER_EEVEE_NEXT'
scene.cycles.sampling_pattern = 'TABULATED_SOBOL'
scene.view_settings.view_transform = 'Filmic'
bpy.context.view_layer.update()

# ---- added for rendering (the .blend has no active camera and no usable light): camera, sun
cam_auto = bpy.data.cameras.new('AutoCamera')
cam_auto.lens = 50.0
cam_auto.sensor_width = 36.0
cam_auto.clip_end = 1000.0
ob_auto_camera = bpy.data.objects.new('AutoCamera', cam_auto)
scene.collection.objects.link(ob_auto_camera)
ob_auto_camera.location = (22.2302, -17.5527, 13.537)
ob_auto_camera.rotation_euler = (1.09748, -7.21219e-08, 0.694738)
scene.camera = ob_auto_camera
light_auto_sun = bpy.data.lights.new('AutoSun', 'SUN')
light_auto_sun.energy = 3.0
light_auto_sun.angle = 0.0523599
ob_auto_sun = bpy.data.objects.new('AutoSun', light_auto_sun)
scene.collection.objects.link(ob_auto_sun)
ob_auto_sun.rotation_euler = (0.872665, 0.174533, 0.523599)
bpy.context.view_layer.update()

